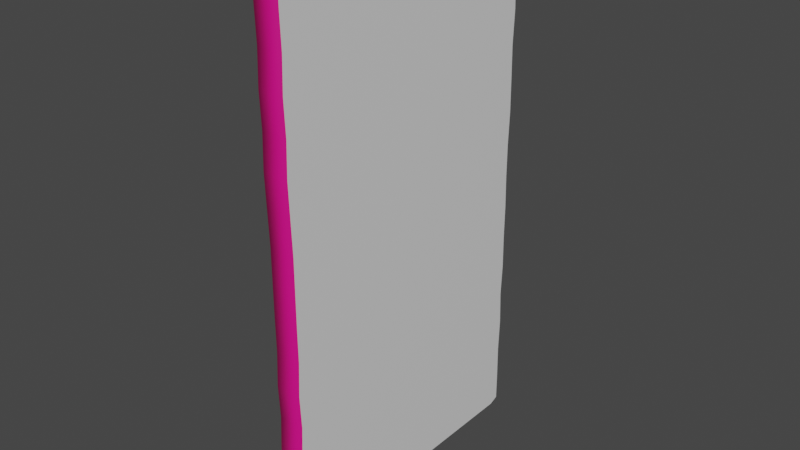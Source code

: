# Source: puerta.blend  (saved by Blender 2.82.7; exported with 4.5.12 LTS)
import bpy
from mathutils import Matrix  # noqa: F401  (used for matrix-valued properties, if any)

bpy.ops.wm.read_factory_settings(use_empty=True)
scene = bpy.context.scene
scene.name = 'Scene'

# ---- collections
col_collection = bpy.data.collections.new('Collection'); scene.collection.children.link(col_collection)

# ---- materials (node trees are filled in below, after node groups)
mat_material = bpy.data.materials.new('Material')
mat_material.alpha_threshold = 0.0
mat_material.use_transparent_shadow = False
mat_material.line_color = (0.0, 0.0, 0.0, 1.0)
mat_material_001 = bpy.data.materials.new('Material.001')
mat_material_001.use_transparent_shadow = False

# ---- material node trees
mat_material.use_nodes = True; mat_material.node_tree.nodes.clear()
_N = mat_material.node_tree.nodes; _L = mat_material.node_tree.links
n0 = _N.new('ShaderNodeOutputMaterial'); n0.name = 'Material Output'; n0.location = (300, 300)
n1 = _N.new('ShaderNodeBsdfPrincipled'); n1.name = 'Principled BSDF'; n1.location = (10, 300)
n1.distribution = 'GGX'
n1.subsurface_method = 'BURLEY'
n1.inputs[2].default_value = 0.4
n1.inputs[3].default_value = 1.45
n1.inputs[27].default_value = (0.0, 0.0, 0.0, 1.0)
n1.inputs[28].default_value = 1.0
_L.new(n1.outputs[0], n0.inputs[0])
n0.is_active_output = True
mat_material_001.use_nodes = True; mat_material_001.node_tree.nodes.clear()
_N = mat_material_001.node_tree.nodes; _L = mat_material_001.node_tree.links
n0 = _N.new('ShaderNodeOutputMaterial'); n0.name = 'Material Output'; n0.location = (300, 300)
n1 = _N.new('ShaderNodeBsdfPrincipled'); n1.name = 'Principled BSDF'; n1.location = (10, 300)
n1.distribution = 'GGX'
n1.subsurface_method = 'BURLEY'
n1.inputs[0].default_value = (0.8, 0.001922, 0.2266, 1.0)
n1.inputs[3].default_value = 1.45
n1.inputs[27].default_value = (0.0, 0.0, 0.0, 1.0)
n1.inputs[28].default_value = 1.0
_L.new(n1.outputs[0], n0.inputs[0])
n0.is_active_output = True

# ---- world
world_world = bpy.data.worlds.new('World'); scene.world = world_world
world_world.use_nodes = True; world_world.node_tree.nodes.clear()
_N = world_world.node_tree.nodes; _L = world_world.node_tree.links
n0 = _N.new('ShaderNodeOutputWorld'); n0.name = 'World Output'; n0.location = (300, 300)
n1 = _N.new('ShaderNodeBackground'); n1.name = 'Background'; n1.location = (10, 300)
n1.inputs[0].default_value = (0.05088, 0.05088, 0.05088, 1.0)
_L.new(n1.outputs[0], n0.inputs[0])
n0.is_active_output = True
world_world.color = (0.05088, 0.05088, 0.05088)
world_world.use_sun_shadow = False
world_world.sun_shadow_jitter_overblur = 0.0

# ---- meshes
me_cube = bpy.data.meshes.new('Cube')
me_cube.from_pydata([(1.0, 4.942, 10.14), (1.0, 5.143, -0.9191), (1.0, -0.9605, 10.14), (1.0, -1.0, -1.0), (0.4637, 4.942, 10.14), (0.4637, 5.143, -0.9191), (0.4637, -0.9605, 10.14), (0.4637, -1.0, -1.0), (1.0, 5.13, 4.571), (0.4637, -0.9743, 4.571), (1.0, -0.9743, 4.571), (0.4637, 5.13, 4.571), (1.0, 5.124, 1.785), (1.0, -0.965, 1.785), (0.4637, 5.124, 1.785), (0.4637, -0.965, 1.785), (0.4637, -1.0, 7.356), (1.0, 5.13, 7.356), (1.0, -1.0, 7.356), (0.4637, 5.13, 7.356), (0.4637, 2.116, -1.0), (1.0, 2.116, 10.14), (0.4637, 2.116, 10.14), (1.0, 2.116, -1.0), (1.0, 2.116, 4.571), (0.4637, 2.116, 4.571), (0.4637, 2.116, 1.785), (1.0, 2.116, 1.785), (1.0, 2.116, 7.356), (0.4637, 2.116, 7.356), (0.4637, 0.5579, -1.0), (1.0, 0.5579, 10.14), (1.0, 0.5579, 4.571), (1.0, 0.5579, 1.785), (1.0, 0.5579, 7.356), (0.4637, 0.5579, 10.14), (1.0, 0.5579, -1.0), (0.4637, 0.5579, 4.571), (0.4637, 0.5579, 1.785), (0.4637, 0.5579, 7.356), (0.4637, 3.623, 10.14), (1.0, 3.623, -1.0), (0.4637, 3.623, 4.571), (0.4637, 3.623, 1.785), (0.4637, 3.623, 7.356), (0.4637, 3.623, -1.0), (1.0, 3.623, 10.14), (1.0, 3.623, 4.571), (1.0, 3.623, 1.785), (1.0, 3.623, 7.356), (0.4637, -0.967, 3.178), (1.0, 5.144, 3.178), (1.0, -0.967, 3.178), (0.4637, 5.144, 3.178), (0.4637, 2.116, 3.178), (1.0, 2.116, 3.178), (0.4637, 0.5579, 3.178), (1.0, 0.5579, 3.178), (1.0, 3.623, 3.178), (0.4637, 3.623, 3.178), (1.0, 5.13, 0.3927), (1.0, -0.9737, 0.3927), (0.4637, 5.13, 0.3927), (0.4637, -0.9737, 0.3927), (1.0, 2.116, 0.3927), (0.4637, 2.116, 0.3927), (0.4637, 0.5579, 0.3927), (1.0, 0.5579, 0.3927), (1.0, 3.623, 0.3927), (0.4637, 3.623, 0.3927), (1.0, 5.158, 5.963), (1.0, -1.0, 5.963), (0.4637, 5.158, 5.963), (0.4637, -1.0, 5.963), (0.4637, 2.116, 5.963), (1.0, 2.116, 5.963), (0.4637, 0.5579, 5.963), (1.0, 0.5579, 5.963), (1.0, 3.623, 5.963), (0.4637, 3.623, 5.963), (0.4637, -1.0, 8.749), (1.0, 5.13, 8.749), (1.0, -1.0, 8.749), (0.4637, 5.13, 8.749), (1.0, 2.116, 8.749), (0.4637, 2.116, 8.749), (0.4637, 0.5579, 8.749), (1.0, 0.5579, 8.749), (1.0, 3.623, 8.749), (0.4637, 3.623, 8.749), (0.4637, -0.2211, -1.0), (1.0, -0.2211, 10.14), (1.0, -0.2211, 4.571), (1.0, -0.2211, 1.785), (1.0, -0.2211, 7.356), (0.4637, -0.2211, 10.14), (1.0, -0.2211, -1.0), (0.4637, -0.2211, 4.571), (0.4637, -0.2211, 1.785), (0.4637, -0.2211, 7.356), (0.4637, -0.2211, 3.178), (1.0, -0.2211, 3.178), (0.4637, -0.2211, 0.3927), (1.0, -0.2211, 0.3927), (0.4637, -0.2211, 5.963), (1.0, -0.2211, 5.963), (0.4637, -0.2211, 8.749), (1.0, -0.2211, 8.749), (0.4637, 1.337, 10.14), (1.0, 1.337, -1.0), (0.4637, 1.337, 4.571), (0.4637, 1.337, 1.785), (0.4637, 1.337, 7.356), (0.4637, 1.337, -1.0), (1.0, 1.337, 10.14), (1.0, 1.337, 4.571), (1.0, 1.337, 1.785), (1.0, 1.337, 7.356), (1.0, 1.337, 3.178), (0.4637, 1.337, 3.178), (1.0, 1.337, 0.3927), (0.4637, 1.337, 0.3927), (1.0, 1.337, 5.963), (0.4637, 1.337, 5.963), (1.0, 1.337, 8.749), (0.4637, 1.337, 8.749), (0.4637, 2.869, -1.0), (1.0, 2.869, 10.14), (1.0, 2.869, 4.571), (1.0, 2.869, 1.785), (1.0, 2.869, 7.356), (0.4637, 2.869, 10.14), (1.0, 2.869, -1.0), (0.4637, 2.869, 4.571), (0.4637, 2.869, 1.785), (0.4637, 2.869, 7.356), (0.4637, 2.869, 3.178), (1.0, 2.869, 3.178), (0.4637, 2.869, 0.3927), (1.0, 2.869, 0.3927), (0.4637, 2.869, 5.963), (1.0, 2.869, 5.963), (0.4637, 2.869, 8.749), (1.0, 2.869, 8.749), (0.4637, 4.376, 10.14), (1.0, 4.376, -1.0), (0.4637, 4.376, 4.571), (0.4637, 4.376, 1.785), (0.4637, 4.376, 7.356), (0.4637, 4.376, -1.0), (1.0, 4.376, 10.14), (1.0, 4.376, 4.571), (1.0, 4.376, 1.785), (1.0, 4.376, 7.356), (1.0, 4.376, 3.178), (0.4637, 4.376, 3.178), (1.0, 4.376, 0.3927), (0.4637, 4.376, 0.3927), (1.0, 4.376, 5.963), (0.4637, 4.376, 5.963), (1.0, 4.376, 8.749), (0.4637, 4.376, 8.749), (0.4637, -1.021, 9.445), (1.0, 5.13, 9.445), (1.0, -1.021, 9.445), (0.4637, 5.13, 9.445), (1.0, 2.116, 9.445), (0.4637, 2.116, 9.445), (0.4637, 0.5579, 9.445), (1.0, 0.5579, 9.445), (1.0, 3.623, 9.445), (0.4637, 3.623, 9.445), (0.4637, -0.2211, 9.445), (1.0, -0.2211, 9.445), (1.0, 1.337, 9.445), (0.4637, 1.337, 9.445), (0.4637, 2.869, 9.445), (1.0, 2.869, 9.445), (1.0, 4.376, 9.445), (0.4637, 4.376, 9.445), (1.0, 5.163, 8.052), (1.0, -1.027, 8.052), (0.4637, 5.163, 8.052), (1.0, 2.116, 8.052), (0.4637, 2.116, 8.052), (0.4637, 0.5579, 8.052), (1.0, 0.5579, 8.052), (1.0, 3.623, 8.052), (0.4637, 3.623, 8.052), (0.4637, -1.027, 8.052), (1.0, -0.2211, 8.052), (0.4637, -0.2211, 8.052), (0.4637, 1.337, 8.052), (1.0, 1.337, 8.052), (1.0, 2.869, 8.052), (0.4637, 2.869, 8.052), (0.4637, 4.376, 8.052), (1.0, 4.376, 8.052), (0.4637, -1.024, 6.66), (1.0, 5.147, 6.66), (1.0, -1.024, 6.66), (0.4637, 5.147, 6.66), (0.4637, 2.116, 6.66), (1.0, 2.116, 6.66), (0.4637, 0.5579, 6.66), (1.0, 0.5579, 6.66), (1.0, 3.623, 6.66), (0.4637, 3.623, 6.66), (0.4637, -0.2211, 6.66), (1.0, -0.2211, 6.66), (1.0, 1.337, 6.66), (0.4637, 1.337, 6.66), (0.4637, 2.869, 6.66), (1.0, 2.869, 6.66), (1.0, 4.376, 6.66), (0.4637, 4.376, 6.66), (1.0, 5.13, 5.267), (1.0, -0.9743, 5.267), (0.4637, 5.13, 5.267), (0.4637, 2.116, 5.267), (1.0, 2.116, 5.267), (0.4637, 0.5579, 5.267), (1.0, 0.5579, 5.267), (1.0, 3.623, 5.267), (0.4637, 3.623, 5.267), (0.4637, -0.9743, 5.267), (1.0, -0.2211, 5.267), (0.4637, -0.2211, 5.267), (0.4637, 1.337, 5.267), (1.0, 1.337, 5.267), (1.0, 2.869, 5.267), (0.4637, 2.869, 5.267), (0.4637, 4.376, 5.267), (1.0, 4.376, 5.267), (0.4637, -0.9743, 3.874), (1.0, 5.15, 3.874), (1.0, -0.9743, 3.874), (0.4637, 5.15, 3.874), (0.4637, 2.116, 3.874), (1.0, 2.116, 3.874), (0.4637, 0.5579, 3.874), (1.0, 0.5579, 3.874), (1.0, 3.623, 3.874), (0.4637, 3.623, 3.874), (0.4637, -0.2211, 3.874), (1.0, -0.2211, 3.874), (1.0, 1.337, 3.874), (0.4637, 1.337, 3.874), (0.4637, 2.869, 3.874), (1.0, 2.869, 3.874), (1.0, 4.376, 3.874), (0.4637, 4.376, 3.874), (1.0, 5.157, 2.481), (1.0, -1.0, 2.481), (0.4637, 5.157, 2.481), (0.4637, 2.116, 2.481), (1.0, 2.116, 2.481), (0.4637, 0.5579, 2.481), (1.0, 0.5579, 2.481), (1.0, 3.623, 2.481), (0.4637, 3.623, 2.481), (0.4637, -1.0, 2.481), (1.0, -0.2211, 2.481), (0.4637, -0.2211, 2.481), (0.4637, 1.337, 2.481), (1.0, 1.337, 2.481), (1.0, 2.869, 2.481), (0.4637, 2.869, 2.481), (0.4637, 4.376, 2.481), (1.0, 4.376, 2.481), (0.4637, -1.0, 1.089), (1.0, 5.157, 1.089), (1.0, -1.0, 1.089), (0.4637, 5.157, 1.089), (1.0, 2.116, 1.089), (0.4637, 2.116, 1.089), (0.4637, 0.5579, 1.089), (1.0, 0.5579, 1.089), (1.0, 3.623, 1.089), (0.4637, 3.623, 1.089), (0.4637, -0.2211, 1.089), (1.0, -0.2211, 1.089), (1.0, 1.337, 1.089), (0.4637, 1.337, 1.089), (0.4637, 2.869, 1.089), (1.0, 2.869, 1.089), (1.0, 4.376, 1.089), (0.4637, 4.376, 1.089), (1.0, 5.143, -0.3501), (1.0, -1.0, -0.3501), (0.4637, 5.143, -0.3501), (1.0, 2.116, -0.3501), (0.4637, 2.116, -0.3501), (0.4637, 0.5579, -0.3501), (1.0, 0.5579, -0.3501), (1.0, 3.623, -0.3501), (0.4637, 3.623, -0.3501), (0.4637, -1.0, -0.3501), (1.0, -0.2211, -0.3501), (0.4637, -0.2211, -0.3501), (0.4637, 1.337, -0.3501), (1.0, 1.337, -0.3501), (1.0, 2.869, -0.3501), (0.4637, 2.869, -0.3501), (0.4637, 4.376, -0.3501), (1.0, 4.376, -0.3501), (0.4637, 4.755, 10.14), (1.0, 4.762, -1.0), (0.4637, 4.755, 4.571), (0.4637, 4.752, 1.785), (0.4637, 4.755, 7.356), (0.4637, 4.762, 3.178), (0.4637, 4.755, 0.3927), (0.4637, 4.769, 5.963), (0.4637, 4.755, 8.749), (0.4637, 4.762, -1.0), (1.0, 4.755, 10.14), (1.0, 4.755, 4.571), (1.0, 4.752, 1.785), (1.0, 4.755, 7.356), (1.0, 4.762, 3.178), (1.0, 4.755, 0.3927), (1.0, 4.769, 5.963), (1.0, 4.755, 8.749), (1.0, 4.755, 9.445), (0.4637, 4.755, 9.445), (1.0, 4.772, 8.052), (0.4637, 4.772, 8.052), (1.0, 4.764, 6.66), (0.4637, 4.764, 6.66), (1.0, 4.755, 5.267), (0.4637, 4.755, 5.267), (1.0, 4.765, 3.874), (0.4637, 4.765, 3.874), (1.0, 4.769, 2.481), (0.4637, 4.769, 2.481), (1.0, 4.769, 1.089), (0.4637, 4.769, 1.089), (1.0, 4.762, -0.3501), (0.4637, 4.762, -0.3501), (0.4637, -1.021, 9.793), (1.0, 5.13, 9.793), (1.0, -1.021, 9.793), (0.4637, 5.13, 9.793), (1.0, 2.116, 9.793), (0.4637, 2.116, 9.793), (0.4637, 0.5579, 9.793), (1.0, 0.5579, 9.793), (1.0, 3.623, 9.793), (0.4637, 3.623, 9.793), (0.4637, -0.2211, 9.793), (1.0, -0.2211, 9.793), (1.0, 1.337, 9.793), (0.4637, 1.337, 9.793), (0.4637, 2.869, 9.793), (1.0, 2.869, 9.793), (1.0, 4.376, 9.793), (0.4637, 4.376, 9.793), (1.0, 4.755, 9.793), (0.4637, 4.755, 9.793), (0.4637, 4.942, 10.14), (1.0, 4.953, -1.0), (0.4637, 4.942, 4.571), (0.4637, 4.938, 1.785), (0.4637, 4.942, 7.356), (0.4637, 4.953, 3.178), (0.4637, 4.942, 0.3927), (0.4637, 4.964, 5.963), (0.4637, 4.942, 8.749), (0.4637, 4.942, 9.445), (0.4637, 4.967, 8.052), (0.4637, 4.955, 6.66), (0.4637, 4.942, 5.267), (0.4637, 4.957, 3.874), (0.4637, 4.963, 2.481), (0.4637, 4.963, 1.089), (0.4637, 4.953, -0.3501), (0.4637, 4.953, -1.0), (1.0, 4.942, 10.14), (1.0, 4.942, 4.571), (1.0, 4.938, 1.785), (1.0, 4.942, 7.356), (1.0, 4.953, 3.178), (1.0, 4.942, 0.3927), (1.0, 4.964, 5.963), (1.0, 4.942, 8.749), (1.0, 4.942, 9.445), (1.0, 4.967, 8.052), (1.0, 4.955, 6.66), (1.0, 4.942, 5.267), (1.0, 4.957, 3.874), (1.0, 4.963, 2.481), (1.0, 4.963, 1.089), (1.0, 4.953, -0.3501), (1.0, 4.942, 9.793), (0.4637, 4.942, 9.793), (0.4637, -1.021, 9.967), (1.0, 5.13, 9.967), (1.0, -1.021, 9.967), (0.4637, 5.13, 9.967), (1.0, 2.116, 9.967), (0.4637, 2.116, 9.967), (0.4637, 0.5579, 9.967), (1.0, 0.5579, 9.967), (1.0, 3.623, 9.967), (0.4637, 3.623, 9.967), (0.4637, -0.2211, 9.967), (1.0, -0.2211, 9.967), (1.0, 1.337, 9.967), (0.4637, 1.337, 9.967), (0.4637, 2.869, 9.967), (1.0, 2.869, 9.967), (1.0, 4.376, 9.967), (0.4637, 4.376, 9.967), (1.0, 4.755, 9.967), (0.4637, 4.755, 9.967), (1.0, 4.942, 9.967), (0.4637, 4.942, 9.967)], [], [(91, 95, 6, 2), (398, 2, 6, 396), (417, 360, 4, 399), (90, 96, 3, 7), (407, 91, 2, 398), (399, 4, 0, 397), (237, 11, 8, 235), (245, 92, 10, 236), (373, 362, 11, 237), (236, 10, 9, 234), (272, 13, 15, 270), (375, 363, 14, 273), (281, 93, 13, 272), (273, 14, 12, 271), (201, 19, 17, 199), (209, 94, 18, 200), (371, 364, 19, 201), (200, 18, 16, 198), (211, 112, 29, 202), (213, 130, 28, 203), (285, 129, 27, 274), (283, 111, 26, 275), (247, 110, 25, 238), (249, 128, 24, 239), (411, 127, 21, 400), (126, 132, 23, 20), (409, 108, 22, 401), (127, 131, 22, 21), (406, 95, 35, 402), (244, 97, 37, 240), (280, 98, 38, 276), (208, 99, 39, 204), (210, 117, 34, 205), (282, 116, 33, 277), (246, 115, 32, 241), (408, 114, 31, 403), (113, 109, 36, 30), (114, 108, 35, 31), (150, 144, 40, 46), (149, 145, 41, 45), (412, 150, 46, 404), (250, 151, 47, 242), (286, 152, 48, 278), (214, 153, 49, 206), (212, 135, 44, 207), (284, 134, 43, 279), (248, 133, 42, 243), (410, 131, 40, 405), (267, 136, 59, 260), (269, 154, 58, 259), (265, 118, 57, 258), (263, 100, 56, 257), (266, 137, 55, 256), (264, 119, 54, 255), (253, 52, 50, 261), (374, 365, 53, 254), (262, 101, 52, 253), (254, 53, 51, 252), (303, 138, 69, 296), (305, 156, 68, 295), (301, 120, 67, 294), (299, 102, 66, 293), (300, 121, 65, 292), (302, 139, 64, 291), (290, 62, 60, 288), (298, 103, 61, 289), (376, 366, 62, 290), (289, 61, 63, 297), (231, 140, 79, 224), (233, 158, 78, 223), (229, 122, 77, 222), (227, 104, 76, 221), (230, 141, 75, 220), (228, 123, 74, 219), (217, 71, 73, 225), (372, 367, 72, 218), (226, 105, 71, 217), (218, 72, 70, 216), (195, 142, 89, 188), (197, 160, 88, 187), (193, 124, 87, 186), (191, 106, 86, 185), (192, 125, 85, 184), (194, 143, 84, 183), (182, 83, 81, 180), (190, 107, 82, 181), (370, 368, 83, 182), (181, 82, 80, 189), (186, 87, 107, 190), (189, 80, 106, 191), (222, 77, 105, 226), (225, 73, 104, 227), (294, 67, 103, 298), (297, 63, 102, 299), (258, 57, 101, 262), (261, 50, 100, 263), (198, 16, 99, 208), (270, 15, 98, 280), (234, 9, 97, 244), (396, 6, 95, 406), (205, 34, 94, 209), (277, 33, 93, 281), (241, 32, 92, 245), (403, 31, 91, 407), (30, 36, 96, 90), (31, 35, 95, 91), (185, 86, 125, 192), (183, 84, 124, 193), (221, 76, 123, 228), (220, 75, 122, 229), (293, 66, 121, 300), (291, 64, 120, 301), (257, 56, 119, 264), (256, 55, 118, 265), (21, 22, 108, 114), (20, 23, 109, 113), (400, 21, 114, 408), (239, 24, 115, 246), (274, 27, 116, 282), (203, 28, 117, 210), (402, 35, 108, 409), (240, 37, 110, 247), (276, 38, 111, 283), (204, 39, 112, 211), (187, 88, 143, 194), (184, 85, 142, 195), (223, 78, 141, 230), (219, 74, 140, 231), (295, 68, 139, 302), (292, 65, 138, 303), (259, 58, 137, 266), (255, 54, 136, 267), (401, 22, 131, 410), (238, 25, 133, 248), (275, 26, 134, 284), (202, 29, 135, 212), (46, 40, 131, 127), (45, 41, 132, 126), (404, 46, 127, 411), (242, 47, 128, 249), (278, 48, 129, 285), (206, 49, 130, 213), (188, 89, 161, 196), (326, 323, 160, 197), (224, 79, 159, 232), (330, 322, 158, 233), (296, 69, 157, 304), (338, 321, 156, 305), (260, 59, 155, 268), (334, 320, 154, 269), (328, 319, 153, 214), (336, 318, 152, 286), (332, 317, 151, 250), (414, 316, 150, 412), (315, 307, 145, 149), (316, 306, 144, 150), (207, 44, 148, 215), (279, 43, 147, 287), (243, 42, 146, 251), (405, 40, 144, 413), (89, 171, 179, 161), (323, 324, 178, 160), (88, 170, 177, 143), (85, 167, 176, 142), (86, 168, 175, 125), (84, 166, 174, 124), (87, 169, 173, 107), (80, 162, 172, 106), (142, 176, 171, 89), (160, 178, 170, 88), (124, 174, 169, 87), (106, 172, 168, 86), (125, 175, 167, 85), (143, 177, 166, 84), (83, 165, 163, 81), (107, 173, 164, 82), (368, 369, 165, 83), (82, 164, 162, 80), (319, 326, 197, 153), (44, 188, 196, 148), (29, 184, 195, 135), (49, 187, 194, 130), (28, 183, 193, 117), (39, 185, 192, 112), (16, 189, 191, 99), (34, 186, 190, 94), (18, 181, 189, 16), (364, 370, 182, 19), (94, 190, 181, 18), (19, 182, 180, 17), (130, 194, 183, 28), (112, 192, 184, 29), (99, 191, 185, 39), (117, 193, 186, 34), (153, 197, 187, 49), (135, 195, 188, 44), (79, 207, 215, 159), (322, 328, 214, 158), (78, 206, 213, 141), (74, 202, 212, 140), (76, 204, 211, 123), (75, 203, 210, 122), (77, 205, 209, 105), (73, 198, 208, 104), (140, 212, 207, 79), (158, 214, 206, 78), (122, 210, 205, 77), (104, 208, 204, 76), (141, 213, 203, 75), (123, 211, 202, 74), (71, 200, 198, 73), (367, 371, 201, 72), (105, 209, 200, 71), (72, 201, 199, 70), (317, 330, 233, 151), (42, 224, 232, 146), (25, 219, 231, 133), (47, 223, 230, 128), (24, 220, 229, 115), (37, 221, 228, 110), (9, 225, 227, 97), (32, 222, 226, 92), (11, 218, 216, 8), (92, 226, 217, 10), (362, 372, 218, 11), (10, 217, 225, 9), (110, 228, 219, 25), (128, 230, 220, 24), (97, 227, 221, 37), (115, 229, 222, 32), (151, 233, 223, 47), (133, 231, 224, 42), (59, 243, 251, 155), (320, 332, 250, 154), (58, 242, 249, 137), (54, 238, 248, 136), (56, 240, 247, 119), (55, 239, 246, 118), (57, 241, 245, 101), (50, 234, 244, 100), (136, 248, 243, 59), (154, 250, 242, 58), (118, 246, 241, 57), (100, 244, 240, 56), (137, 249, 239, 55), (119, 247, 238, 54), (52, 236, 234, 50), (365, 373, 237, 53), (101, 245, 236, 52), (53, 237, 235, 51), (318, 334, 269, 152), (43, 260, 268, 147), (26, 255, 267, 134), (48, 259, 266, 129), (27, 256, 265, 116), (38, 257, 264, 111), (15, 261, 263, 98), (33, 258, 262, 93), (14, 254, 252, 12), (93, 262, 253, 13), (363, 374, 254, 14), (13, 253, 261, 15), (111, 264, 255, 26), (129, 266, 256, 27), (98, 263, 257, 38), (116, 265, 258, 33), (152, 269, 259, 48), (134, 267, 260, 43), (69, 279, 287, 157), (321, 336, 286, 156), (68, 278, 285, 139), (65, 275, 284, 138), (66, 276, 283, 121), (64, 274, 282, 120), (67, 277, 281, 103), (63, 270, 280, 102), (138, 284, 279, 69), (156, 286, 278, 68), (120, 282, 277, 67), (102, 280, 276, 66), (121, 283, 275, 65), (139, 285, 274, 64), (62, 273, 271, 60), (103, 281, 272, 61), (366, 375, 273, 62), (61, 272, 270, 63), (307, 338, 305, 145), (45, 296, 304, 149), (20, 292, 303, 126), (41, 295, 302, 132), (23, 291, 301, 109), (30, 293, 300, 113), (7, 297, 299, 90), (36, 294, 298, 96), (3, 289, 297, 7), (377, 376, 290, 5), (96, 298, 289, 3), (5, 290, 288, 1), (132, 302, 291, 23), (113, 300, 292, 20), (90, 299, 293, 30), (109, 301, 294, 36), (145, 305, 295, 41), (126, 303, 296, 45), (149, 304, 339, 315), (361, 393, 338, 307), (157, 287, 337, 312), (383, 392, 336, 321), (147, 268, 335, 309), (380, 391, 334, 318), (155, 251, 333, 311), (382, 390, 332, 320), (146, 232, 331, 308), (379, 389, 330, 317), (159, 215, 329, 313), (384, 388, 328, 322), (148, 196, 327, 310), (381, 387, 326, 319), (161, 179, 325, 314), (385, 386, 324, 323), (378, 360, 306, 316), (377, 361, 307, 315), (416, 378, 316, 414), (390, 379, 317, 332), (392, 380, 318, 336), (388, 381, 319, 328), (391, 382, 320, 334), (393, 383, 321, 338), (389, 384, 322, 330), (387, 385, 323, 326), (196, 161, 314, 327), (232, 159, 313, 331), (304, 157, 312, 339), (268, 155, 311, 335), (215, 148, 310, 329), (287, 147, 309, 337), (251, 146, 308, 333), (413, 144, 306, 415), (179, 357, 359, 325), (386, 394, 358, 324), (171, 349, 357, 179), (324, 358, 356, 178), (170, 348, 355, 177), (167, 345, 354, 176), (168, 346, 353, 175), (166, 344, 352, 174), (169, 347, 351, 173), (162, 340, 350, 172), (176, 354, 349, 171), (178, 356, 348, 170), (174, 352, 347, 169), (172, 350, 346, 168), (175, 353, 345, 167), (177, 355, 344, 166), (165, 343, 341, 163), (173, 351, 342, 164), (369, 395, 343, 165), (164, 342, 340, 162), (325, 359, 395, 369), (163, 341, 394, 386), (180, 81, 385, 387), (216, 70, 384, 389), (288, 60, 383, 393), (252, 51, 382, 391), (199, 17, 381, 388), (271, 12, 380, 392), (235, 8, 379, 390), (397, 0, 378, 416), (5, 1, 361, 377), (0, 4, 360, 378), (81, 163, 386, 385), (17, 180, 387, 381), (70, 199, 388, 384), (8, 216, 389, 379), (51, 235, 390, 382), (12, 252, 391, 380), (60, 271, 392, 383), (1, 288, 393, 361), (315, 339, 376, 377), (312, 337, 375, 366), (309, 335, 374, 363), (311, 333, 373, 365), (308, 331, 372, 362), (313, 329, 371, 367), (310, 327, 370, 364), (314, 325, 369, 368), (327, 314, 368, 370), (331, 313, 367, 372), (339, 312, 366, 376), (335, 311, 365, 374), (329, 310, 364, 371), (337, 309, 363, 375), (333, 308, 362, 373), (415, 306, 360, 417), (359, 415, 417, 395), (341, 397, 416, 394), (357, 413, 415, 359), (394, 416, 414, 358), (349, 405, 413, 357), (358, 414, 412, 356), (348, 404, 411, 355), (345, 401, 410, 354), (346, 402, 409, 353), (344, 400, 408, 352), (347, 403, 407, 351), (340, 396, 406, 350), (354, 410, 405, 349), (356, 412, 404, 348), (352, 408, 403, 347), (350, 406, 402, 346), (353, 409, 401, 345), (355, 411, 400, 344), (343, 399, 397, 341), (351, 407, 398, 342), (395, 417, 399, 343), (342, 398, 396, 340)])
me_cube.polygons.foreach_set('use_smooth', [1, 1, 0, 1, 0, 1, 1, 0, 0, 1, 1, 0, 0, 1, 1, 0, 0, 1, 0, 0, 0, 0, 0, 0, 0, 1, 0, 1, 0, 0, 0, 0, 0, 0, 0, 0, 1, 1, 1, 1, 0, 0, 0, 0, 0, 0, 0, 0, 0, 0, 0, 0, 0, 0, 1, 0, 0, 1, 0, 0, 0, 0, 0, 0, 1, 0, 0, 1, 0, 0, 0, 0, 0, 0, 1, 0, 0, 1, 0, 0, 0, 0, 0, 0, 1, 0, 0, 1, 0, 0, 0, 0, 0, 0, 0, 0, 0, 0, 0, 0, 0, 0, 0, 0, 1, 1, 0, 0, 0, 0, 0, 0, 0, 0, 1, 1, 0, 0, 0, 0, 0, 0, 0, 0, 0, 0, 0, 0, 0, 0, 0, 0, 0, 0, 0, 0, 1, 1, 0, 0, 0, 0, 0, 0, 0, 0, 0, 0, 0, 0, 0, 0, 0, 0, 1, 1, 0, 0, 0, 0, 0, 0, 0, 0, 0, 0, 0, 0, 0, 0, 0, 0, 0, 0, 1, 0, 0, 1, 0, 0, 0, 0, 0, 0, 0, 0, 1, 0, 0, 1, 0, 0, 0, 0, 0, 0, 0, 0, 0, 0, 0, 0, 0, 0, 0, 0, 0, 0, 0, 0, 1, 0, 0, 1, 0, 0, 0, 0, 0, 0, 0, 0, 1, 0, 0, 1, 0, 0, 0, 0, 0, 0, 0, 0, 0, 0, 0, 0, 0, 0, 0, 0, 0, 0, 0, 0, 1, 0, 0, 1, 0, 0, 0, 0, 0, 0, 0, 0, 1, 0, 0, 1, 0, 0, 0, 0, 0, 0, 0, 0, 0, 0, 0, 0, 0, 0, 0, 0, 0, 0, 0, 0, 1, 0, 0, 1, 0, 0, 0, 0, 0, 0, 0, 0, 1, 0, 0, 1, 0, 0, 0, 0, 0, 0, 0, 0, 0, 0, 0, 0, 0, 0, 0, 0, 0, 0, 0, 0, 0, 0, 1, 1, 0, 0, 0, 0, 0, 0, 0, 0, 0, 0, 0, 0, 0, 0, 0, 0, 0, 0, 0, 0, 0, 0, 0, 0, 0, 0, 0, 0, 0, 0, 0, 0, 1, 0, 0, 1, 0, 0, 0, 0, 0, 0, 0, 0, 0, 0, 1, 1, 0, 0, 0, 0, 0, 0, 0, 0, 0, 0, 0, 0, 0, 0, 0, 0, 0, 0, 0, 0, 0, 0, 0, 0, 0, 0, 0, 0, 0, 0, 0, 0, 0, 0, 0, 0, 0, 0, 0, 0, 0, 0, 1, 0, 0, 1])
me_cube.polygons.foreach_set('material_index', [1, 1, 0, 1, 0, 1, 1, 0, 0, 1, 1, 0, 0, 1, 1, 0, 0, 1, 0, 0, 0, 0, 0, 0, 0, 1, 0, 1, 0, 0, 0, 0, 0, 0, 0, 0, 1, 1, 1, 1, 0, 0, 0, 0, 0, 0, 0, 0, 0, 0, 0, 0, 0, 0, 1, 0, 0, 1, 0, 0, 0, 0, 0, 0, 1, 0, 0, 1, 0, 0, 0, 0, 0, 0, 1, 0, 0, 1, 0, 0, 0, 0, 0, 0, 1, 0, 0, 1, 0, 0, 0, 0, 0, 0, 0, 0, 0, 0, 0, 0, 0, 0, 0, 0, 1, 1, 0, 0, 0, 0, 0, 0, 0, 0, 1, 1, 0, 0, 0, 0, 0, 0, 0, 0, 0, 0, 0, 0, 0, 0, 0, 0, 0, 0, 0, 0, 1, 1, 0, 0, 0, 0, 0, 0, 0, 0, 0, 0, 0, 0, 0, 0, 0, 0, 1, 1, 0, 0, 0, 0, 0, 0, 0, 0, 0, 0, 0, 0, 0, 0, 0, 0, 0, 0, 1, 0, 0, 1, 0, 0, 0, 0, 0, 0, 0, 0, 1, 0, 0, 1, 0, 0, 0, 0, 0, 0, 0, 0, 0, 0, 0, 0, 0, 0, 0, 0, 0, 0, 0, 0, 1, 0, 0, 1, 0, 0, 0, 0, 0, 0, 0, 0, 1, 0, 0, 1, 0, 0, 0, 0, 0, 0, 0, 0, 0, 0, 0, 0, 0, 0, 0, 0, 0, 0, 0, 0, 1, 0, 0, 1, 0, 0, 0, 0, 0, 0, 0, 0, 1, 0, 0, 1, 0, 0, 0, 0, 0, 0, 0, 0, 0, 0, 0, 0, 0, 0, 0, 0, 0, 0, 0, 0, 1, 0, 0, 1, 0, 0, 0, 0, 0, 0, 0, 0, 1, 0, 0, 1, 0, 0, 0, 0, 0, 0, 0, 0, 0, 0, 0, 0, 0, 0, 0, 0, 0, 0, 0, 0, 0, 0, 1, 1, 0, 0, 0, 0, 0, 0, 0, 0, 0, 0, 0, 0, 0, 0, 0, 0, 0, 0, 0, 0, 0, 0, 0, 0, 0, 0, 0, 0, 0, 0, 0, 0, 1, 0, 0, 1, 0, 0, 0, 0, 0, 0, 0, 0, 0, 0, 1, 1, 0, 0, 0, 0, 0, 0, 0, 0, 0, 0, 0, 0, 0, 0, 0, 0, 0, 0, 0, 0, 0, 0, 0, 0, 0, 0, 0, 0, 0, 0, 0, 0, 0, 0, 0, 0, 0, 0, 0, 0, 0, 0, 1, 0, 0, 1])
_uv = me_cube.uv_layers.new(name='UVMap')
_uv.uv.foreach_set('vector', [0.375, 0.2182, 0.625, 0.2182, 0.625, 0.25, 0.375, 0.25, 0.6211, 0.25, 0.625, 0.25, 0.625, 0.5, 0.6211, 0.5, 0.6211, 0.7424, 0.625, 0.7424, 0.625, 0.75, 0.6211, 0.75, 0.375, 0.9682, 0.625, 0.9682, 0.625, 1.0, 0.375, 1.0, 0.3711, 0.7182, 0.375, 0.7182, 0.375, 0.75, 0.3711, 0.75, 0.8711, 0.5, 0.875, 0.5, 0.875, 0.75, 0.8711, 0.75, 0.7344, 0.5, 0.75, 0.5, 0.75, 0.75, 0.7344, 0.75, 0.2344, 0.7182, 0.25, 0.7182, 0.25, 0.75, 0.2344, 0.75, 0.4844, 0.7424, 0.5, 0.7424, 0.5, 0.75, 0.4844, 0.75, 0.4844, 0.25, 0.5, 0.25, 0.5, 0.5, 0.4844, 0.5, 0.4219, 0.25, 0.4375, 0.25, 0.4375, 0.5, 0.4219, 0.5, 0.4219, 0.7424, 0.4375, 0.7424, 0.4375, 0.75, 0.4219, 0.75, 0.1719, 0.7182, 0.1875, 0.7182, 0.1875, 0.75, 0.1719, 0.75, 0.6719, 0.5, 0.6875, 0.5, 0.6875, 0.75, 0.6719, 0.75, 0.7969, 0.5, 0.8125, 0.5, 0.8125, 0.75, 0.7969, 0.75, 0.2969, 0.7182, 0.3125, 0.7182, 0.3125, 0.75, 0.2969, 0.75, 0.5469, 0.7424, 0.5625, 0.7424, 0.5625, 0.75, 0.5469, 0.75, 0.5469, 0.25, 0.5625, 0.25, 0.5625, 0.5, 0.5469, 0.5, 0.5469, 0.5953, 0.5625, 0.5953, 0.5625, 0.6271, 0.5469, 0.6271, 0.2969, 0.5922, 0.3125, 0.5922, 0.3125, 0.6229, 0.2969, 0.6229, 0.1719, 0.5922, 0.1875, 0.5922, 0.1875, 0.6229, 0.1719, 0.6229, 0.4219, 0.5953, 0.4375, 0.5953, 0.4375, 0.6271, 0.4219, 0.6271, 0.4844, 0.5953, 0.5, 0.5953, 0.5, 0.6271, 0.4844, 0.6271, 0.2344, 0.5922, 0.25, 0.5922, 0.25, 0.6229, 0.2344, 0.6229, 0.3711, 0.5922, 0.375, 0.5922, 0.375, 0.6229, 0.3711, 0.6229, 0.375, 0.8422, 0.625, 0.8422, 0.625, 0.8729, 0.375, 0.8729, 0.6211, 0.5953, 0.625, 0.5953, 0.625, 0.6271, 0.6211, 0.6271, 0.375, 0.09219, 0.625, 0.09219, 0.625, 0.1229, 0.375, 0.1229, 0.6211, 0.5318, 0.625, 0.5318, 0.625, 0.5635, 0.6211, 0.5635, 0.4844, 0.5318, 0.5, 0.5318, 0.5, 0.5635, 0.4844, 0.5635, 0.4219, 0.5318, 0.4375, 0.5318, 0.4375, 0.5635, 0.4219, 0.5635, 0.5469, 0.5318, 0.5625, 0.5318, 0.5625, 0.5635, 0.5469, 0.5635, 0.2969, 0.6547, 0.3125, 0.6547, 0.3125, 0.6865, 0.2969, 0.6865, 0.1719, 0.6547, 0.1875, 0.6547, 0.1875, 0.6865, 0.1719, 0.6865, 0.2344, 0.6547, 0.25, 0.6547, 0.25, 0.6865, 0.2344, 0.6865, 0.3711, 0.6547, 0.375, 0.6547, 0.375, 0.6865, 0.3711, 0.6865, 0.375, 0.9047, 0.625, 0.9047, 0.625, 0.9365, 0.375, 0.9365, 0.375, 0.1547, 0.625, 0.1547, 0.625, 0.1865, 0.375, 0.1865, 0.375, 0.03073, 0.625, 0.03073, 0.625, 0.06146, 0.375, 0.06146, 0.375, 0.7807, 0.625, 0.7807, 0.625, 0.8115, 0.375, 0.8115, 0.3711, 0.5307, 0.375, 0.5307, 0.375, 0.5615, 0.3711, 0.5615, 0.2344, 0.5307, 0.25, 0.5307, 0.25, 0.5615, 0.2344, 0.5615, 0.1719, 0.5307, 0.1875, 0.5307, 0.1875, 0.5615, 0.1719, 0.5615, 0.2969, 0.5307, 0.3125, 0.5307, 0.3125, 0.5615, 0.2969, 0.5615, 0.5469, 0.6578, 0.5625, 0.6578, 0.5625, 0.6885, 0.5469, 0.6885, 0.4219, 0.6578, 0.4375, 0.6578, 0.4375, 0.6885, 0.4219, 0.6885, 0.4844, 0.6578, 0.5, 0.6578, 0.5, 0.6885, 0.4844, 0.6885, 0.6211, 0.6578, 0.625, 0.6578, 0.625, 0.6885, 0.6211, 0.6885, 0.4531, 0.6578, 0.4687, 0.6578, 0.4687, 0.6885, 0.4531, 0.6885, 0.2031, 0.5307, 0.2187, 0.5307, 0.2187, 0.5615, 0.2031, 0.5615, 0.2031, 0.6547, 0.2187, 0.6547, 0.2187, 0.6865, 0.2031, 0.6865, 0.4531, 0.5318, 0.4687, 0.5318, 0.4687, 0.5635, 0.4531, 0.5635, 0.2031, 0.5922, 0.2187, 0.5922, 0.2187, 0.6229, 0.2031, 0.6229, 0.4531, 0.5953, 0.4687, 0.5953, 0.4687, 0.6271, 0.4531, 0.6271, 0.4531, 0.25, 0.4687, 0.25, 0.4687, 0.5, 0.4531, 0.5, 0.4531, 0.7424, 0.4687, 0.7424, 0.4687, 0.75, 0.4531, 0.75, 0.2031, 0.7182, 0.2187, 0.7182, 0.2187, 0.75, 0.2031, 0.75, 0.7031, 0.5, 0.7187, 0.5, 0.7187, 0.75, 0.7031, 0.75, 0.3896, 0.6578, 0.4062, 0.6578, 0.4062, 0.6885, 0.3896, 0.6885, 0.1396, 0.5307, 0.1562, 0.5307, 0.1562, 0.5615, 0.1396, 0.5615, 0.1396, 0.6547, 0.1562, 0.6547, 0.1562, 0.6865, 0.1396, 0.6865, 0.3896, 0.5318, 0.4062, 0.5318, 0.4062, 0.5635, 0.3896, 0.5635, 0.3896, 0.5953, 0.4062, 0.5953, 0.4062, 0.6271, 0.3896, 0.6271, 0.1396, 0.5922, 0.1562, 0.5922, 0.1562, 0.6229, 0.1396, 0.6229, 0.6396, 0.5, 0.6562, 0.5, 0.6562, 0.75, 0.6396, 0.75, 0.1396, 0.7182, 0.1562, 0.7182, 0.1562, 0.75, 0.1396, 0.75, 0.3896, 0.7424, 0.4062, 0.7424, 0.4062, 0.75, 0.3896, 0.75, 0.3896, 0.25, 0.4062, 0.25, 0.4062, 0.5, 0.3896, 0.5, 0.5156, 0.6578, 0.5312, 0.6578, 0.5312, 0.6885, 0.5156, 0.6885, 0.2656, 0.5307, 0.2812, 0.5307, 0.2812, 0.5615, 0.2656, 0.5615, 0.2656, 0.6547, 0.2812, 0.6547, 0.2812, 0.6865, 0.2656, 0.6865, 0.5156, 0.5318, 0.5312, 0.5318, 0.5312, 0.5635, 0.5156, 0.5635, 0.2656, 0.5922, 0.2812, 0.5922, 0.2812, 0.6229, 0.2656, 0.6229, 0.5156, 0.5953, 0.5312, 0.5953, 0.5312, 0.6271, 0.5156, 0.6271, 0.5156, 0.25, 0.5312, 0.25, 0.5312, 0.5, 0.5156, 0.5, 0.5156, 0.7424, 0.5312, 0.7424, 0.5312, 0.75, 0.5156, 0.75, 0.2656, 0.7182, 0.2812, 0.7182, 0.2812, 0.75, 0.2656, 0.75, 0.7656, 0.5, 0.7812, 0.5, 0.7812, 0.75, 0.7656, 0.75, 0.5781, 0.6578, 0.5938, 0.6578, 0.5938, 0.6885, 0.5781, 0.6885, 0.3281, 0.5307, 0.3438, 0.5307, 0.3438, 0.5615, 0.3281, 0.5615, 0.3281, 0.6547, 0.3438, 0.6547, 0.3438, 0.6865, 0.3281, 0.6865, 0.5781, 0.5318, 0.5938, 0.5318, 0.5938, 0.5635, 0.5781, 0.5635, 0.5781, 0.5953, 0.5938, 0.5953, 0.5938, 0.6271, 0.5781, 0.6271, 0.3281, 0.5922, 0.3438, 0.5922, 0.3438, 0.6229, 0.3281, 0.6229, 0.8281, 0.5, 0.8438, 0.5, 0.8438, 0.75, 0.8281, 0.75, 0.3281, 0.7182, 0.3438, 0.7182, 0.3438, 0.75, 0.3281, 0.75, 0.5781, 0.7424, 0.5938, 0.7424, 0.5938, 0.75, 0.5781, 0.75, 0.5781, 0.25, 0.5938, 0.25, 0.5938, 0.5, 0.5781, 0.5, 0.3281, 0.6865, 0.3438, 0.6865, 0.3438, 0.7182, 0.3281, 0.7182, 0.5781, 0.5, 0.5938, 0.5, 0.5938, 0.5318, 0.5781, 0.5318, 0.2656, 0.6865, 0.2812, 0.6865, 0.2812, 0.7182, 0.2656, 0.7182, 0.5156, 0.5, 0.5312, 0.5, 0.5312, 0.5318, 0.5156, 0.5318, 0.1396, 0.6865, 0.1562, 0.6865, 0.1562, 0.7182, 0.1396, 0.7182, 0.3896, 0.5, 0.4062, 0.5, 0.4062, 0.5318, 0.3896, 0.5318, 0.2031, 0.6865, 0.2187, 0.6865, 0.2187, 0.7182, 0.2031, 0.7182, 0.4531, 0.5, 0.4687, 0.5, 0.4687, 0.5318, 0.4531, 0.5318, 0.5469, 0.5, 0.5625, 0.5, 0.5625, 0.5318, 0.5469, 0.5318, 0.4219, 0.5, 0.4375, 0.5, 0.4375, 0.5318, 0.4219, 0.5318, 0.4844, 0.5, 0.5, 0.5, 0.5, 0.5318, 0.4844, 0.5318, 0.6211, 0.5, 0.625, 0.5, 0.625, 0.5318, 0.6211, 0.5318, 0.2969, 0.6865, 0.3125, 0.6865, 0.3125, 0.7182, 0.2969, 0.7182, 0.1719, 0.6865, 0.1875, 0.6865, 0.1875, 0.7182, 0.1719, 0.7182, 0.2344, 0.6865, 0.25, 0.6865, 0.25, 0.7182, 0.2344, 0.7182, 0.3711, 0.6865, 0.375, 0.6865, 0.375, 0.7182, 0.3711, 0.7182, 0.375, 0.9365, 0.625, 0.9365, 0.625, 0.9682, 0.375, 0.9682, 0.375, 0.1865, 0.625, 0.1865, 0.625, 0.2182, 0.375, 0.2182, 0.5781, 0.5635, 0.5938, 0.5635, 0.5938, 0.5953, 0.5781, 0.5953, 0.3281, 0.6229, 0.3438, 0.6229, 0.3438, 0.6547, 0.3281, 0.6547, 0.5156, 0.5635, 0.5312, 0.5635, 0.5312, 0.5953, 0.5156, 0.5953, 0.2656, 0.6229, 0.2812, 0.6229, 0.2812, 0.6547, 0.2656, 0.6547, 0.3896, 0.5635, 0.4062, 0.5635, 0.4062, 0.5953, 0.3896, 0.5953, 0.1396, 0.6229, 0.1562, 0.6229, 0.1562, 0.6547, 0.1396, 0.6547, 0.4531, 0.5635, 0.4687, 0.5635, 0.4687, 0.5953, 0.4531, 0.5953, 0.2031, 0.6229, 0.2187, 0.6229, 0.2187, 0.6547, 0.2031, 0.6547, 0.375, 0.1229, 0.625, 0.1229, 0.625, 0.1547, 0.375, 0.1547, 0.375, 0.8729, 0.625, 0.8729, 0.625, 0.9047, 0.375, 0.9047, 0.3711, 0.6229, 0.375, 0.6229, 0.375, 0.6547, 0.3711, 0.6547, 0.2344, 0.6229, 0.25, 0.6229, 0.25, 0.6547, 0.2344, 0.6547, 0.1719, 0.6229, 0.1875, 0.6229, 0.1875, 0.6547, 0.1719, 0.6547, 0.2969, 0.6229, 0.3125, 0.6229, 0.3125, 0.6547, 0.2969, 0.6547, 0.6211, 0.5635, 0.625, 0.5635, 0.625, 0.5953, 0.6211, 0.5953, 0.4844, 0.5635, 0.5, 0.5635, 0.5, 0.5953, 0.4844, 0.5953, 0.4219, 0.5635, 0.4375, 0.5635, 0.4375, 0.5953, 0.4219, 0.5953, 0.5469, 0.5635, 0.5625, 0.5635, 0.5625, 0.5953, 0.5469, 0.5953, 0.3281, 0.5615, 0.3438, 0.5615, 0.3438, 0.5922, 0.3281, 0.5922, 0.5781, 0.6271, 0.5938, 0.6271, 0.5938, 0.6578, 0.5781, 0.6578, 0.2656, 0.5615, 0.2812, 0.5615, 0.2812, 0.5922, 0.2656, 0.5922, 0.5156, 0.6271, 0.5312, 0.6271, 0.5312, 0.6578, 0.5156, 0.6578, 0.1396, 0.5615, 0.1562, 0.5615, 0.1562, 0.5922, 0.1396, 0.5922, 0.3896, 0.6271, 0.4062, 0.6271, 0.4062, 0.6578, 0.3896, 0.6578, 0.2031, 0.5615, 0.2187, 0.5615, 0.2187, 0.5922, 0.2031, 0.5922, 0.4531, 0.6271, 0.4687, 0.6271, 0.4687, 0.6578, 0.4531, 0.6578, 0.6211, 0.6271, 0.625, 0.6271, 0.625, 0.6578, 0.6211, 0.6578, 0.4844, 0.6271, 0.5, 0.6271, 0.5, 0.6578, 0.4844, 0.6578, 0.4219, 0.6271, 0.4375, 0.6271, 0.4375, 0.6578, 0.4219, 0.6578, 0.5469, 0.6271, 0.5625, 0.6271, 0.5625, 0.6578, 0.5469, 0.6578, 0.375, 0.06146, 0.625, 0.06146, 0.625, 0.09219, 0.375, 0.09219, 0.375, 0.8115, 0.625, 0.8115, 0.625, 0.8422, 0.375, 0.8422, 0.3711, 0.5615, 0.375, 0.5615, 0.375, 0.5922, 0.3711, 0.5922, 0.2344, 0.5615, 0.25, 0.5615, 0.25, 0.5922, 0.2344, 0.5922, 0.1719, 0.5615, 0.1875, 0.5615, 0.1875, 0.5922, 0.1719, 0.5922, 0.2969, 0.5615, 0.3125, 0.5615, 0.3125, 0.5922, 0.2969, 0.5922, 0.5781, 0.6885, 0.5938, 0.6885, 0.5938, 0.7193, 0.5781, 0.7193, 0.3281, 0.5153, 0.3438, 0.5153, 0.3438, 0.5307, 0.3281, 0.5307, 0.5156, 0.6885, 0.5312, 0.6885, 0.5312, 0.7193, 0.5156, 0.7193, 0.2656, 0.5153, 0.2813, 0.5153, 0.2812, 0.5307, 0.2656, 0.5307, 0.3896, 0.6885, 0.4062, 0.6885, 0.4062, 0.7193, 0.3896, 0.7193, 0.1396, 0.5153, 0.1562, 0.5153, 0.1562, 0.5307, 0.1396, 0.5307, 0.4531, 0.6885, 0.4687, 0.6885, 0.4687, 0.7193, 0.4531, 0.7193, 0.2031, 0.5153, 0.2187, 0.5153, 0.2187, 0.5307, 0.2031, 0.5307, 0.2969, 0.5153, 0.3125, 0.5153, 0.3125, 0.5307, 0.2969, 0.5307, 0.1719, 0.5153, 0.1875, 0.5153, 0.1875, 0.5307, 0.1719, 0.5307, 0.2344, 0.5153, 0.25, 0.5153, 0.25, 0.5307, 0.2344, 0.5307, 0.3711, 0.5153, 0.375, 0.5153, 0.375, 0.5307, 0.3711, 0.5307, 0.375, 0.7653, 0.625, 0.7653, 0.625, 0.7807, 0.375, 0.7807, 0.375, 0.01528, 0.625, 0.01528, 0.625, 0.03073, 0.375, 0.03073, 0.5469, 0.6885, 0.5625, 0.6885, 0.5625, 0.7193, 0.5469, 0.7193, 0.4219, 0.6885, 0.4375, 0.6885, 0.4375, 0.7193, 0.4219, 0.7193, 0.4844, 0.6885, 0.5, 0.6885, 0.5, 0.7193, 0.4844, 0.7193, 0.6211, 0.6885, 0.625, 0.6885, 0.625, 0.7193, 0.6211, 0.7193, 0.5938, 0.6885, 0.6094, 0.6885, 0.6094, 0.7193, 0.5938, 0.7193, 0.3438, 0.5153, 0.3594, 0.5153, 0.3594, 0.5307, 0.3438, 0.5307, 0.3438, 0.5615, 0.3594, 0.5615, 0.3594, 0.5922, 0.3438, 0.5922, 0.5938, 0.6271, 0.6094, 0.6271, 0.6094, 0.6578, 0.5938, 0.6578, 0.5938, 0.5635, 0.6094, 0.5635, 0.6094, 0.5953, 0.5938, 0.5953, 0.3438, 0.6229, 0.3594, 0.6229, 0.3594, 0.6547, 0.3438, 0.6547, 0.3438, 0.6865, 0.3594, 0.6865, 0.3594, 0.7182, 0.3438, 0.7182, 0.5938, 0.5, 0.6094, 0.5, 0.6094, 0.5318, 0.5938, 0.5318, 0.5938, 0.6578, 0.6094, 0.6578, 0.6094, 0.6885, 0.5938, 0.6885, 0.3438, 0.5307, 0.3594, 0.5307, 0.3594, 0.5615, 0.3438, 0.5615, 0.3438, 0.6547, 0.3594, 0.6547, 0.3594, 0.6865, 0.3438, 0.6865, 0.5938, 0.5318, 0.6094, 0.5318, 0.6094, 0.5635, 0.5938, 0.5635, 0.5938, 0.5953, 0.6094, 0.5953, 0.6094, 0.6271, 0.5938, 0.6271, 0.3438, 0.5922, 0.3594, 0.5922, 0.3594, 0.6229, 0.3438, 0.6229, 0.8438, 0.5, 0.8594, 0.5, 0.8594, 0.75, 0.8438, 0.75, 0.3438, 0.7182, 0.3594, 0.7182, 0.3594, 0.75, 0.3438, 0.75, 0.5938, 0.7424, 0.6094, 0.7424, 0.6094, 0.75, 0.5938, 0.75, 0.5938, 0.25, 0.6094, 0.25, 0.6094, 0.5, 0.5938, 0.5, 0.3125, 0.5153, 0.3281, 0.5153, 0.3281, 0.5307, 0.3125, 0.5307, 0.5625, 0.6885, 0.5781, 0.6885, 0.5781, 0.7193, 0.5625, 0.7193, 0.5625, 0.6271, 0.5781, 0.6271, 0.5781, 0.6578, 0.5625, 0.6578, 0.3125, 0.5615, 0.3281, 0.5615, 0.3281, 0.5922, 0.3125, 0.5922, 0.3125, 0.6229, 0.3281, 0.6229, 0.3281, 0.6547, 0.3125, 0.6547, 0.5625, 0.5635, 0.5781, 0.5635, 0.5781, 0.5953, 0.5625, 0.5953, 0.5625, 0.5, 0.5781, 0.5, 0.5781, 0.5318, 0.5625, 0.5318, 0.3125, 0.6865, 0.3281, 0.6865, 0.3281, 0.7182, 0.3125, 0.7182, 0.5625, 0.25, 0.5781, 0.25, 0.5781, 0.5, 0.5625, 0.5, 0.5625, 0.7424, 0.5781, 0.7424, 0.5781, 0.75, 0.5625, 0.75, 0.3125, 0.7182, 0.3281, 0.7182, 0.3281, 0.75, 0.3125, 0.75, 0.8125, 0.5, 0.8281, 0.5, 0.8281, 0.75, 0.8125, 0.75, 0.3125, 0.5922, 0.3281, 0.5922, 0.3281, 0.6229, 0.3125, 0.6229, 0.5625, 0.5953, 0.5781, 0.5953, 0.5781, 0.6271, 0.5625, 0.6271, 0.5625, 0.5318, 0.5781, 0.5318, 0.5781, 0.5635, 0.5625, 0.5635, 0.3125, 0.6547, 0.3281, 0.6547, 0.3281, 0.6865, 0.3125, 0.6865, 0.3125, 0.5307, 0.3281, 0.5307, 0.3281, 0.5615, 0.3125, 0.5615, 0.5625, 0.6578, 0.5781, 0.6578, 0.5781, 0.6885, 0.5625, 0.6885, 0.5312, 0.6885, 0.5469, 0.6885, 0.5469, 0.7193, 0.5312, 0.7193, 0.2813, 0.5153, 0.2969, 0.5153, 0.2969, 0.5307, 0.2812, 0.5307, 0.2812, 0.5615, 0.2969, 0.5615, 0.2969, 0.5922, 0.2812, 0.5922, 0.5312, 0.6271, 0.5469, 0.6271, 0.5469, 0.6578, 0.5312, 0.6578, 0.5312, 0.5635, 0.5469, 0.5635, 0.5469, 0.5953, 0.5312, 0.5953, 0.2812, 0.6229, 0.2969, 0.6229, 0.2969, 0.6547, 0.2812, 0.6547, 0.2812, 0.6865, 0.2969, 0.6865, 0.2969, 0.7182, 0.2812, 0.7182, 0.5312, 0.5, 0.5469, 0.5, 0.5469, 0.5318, 0.5312, 0.5318, 0.5312, 0.6578, 0.5469, 0.6578, 0.5469, 0.6885, 0.5312, 0.6885, 0.2812, 0.5307, 0.2969, 0.5307, 0.2969, 0.5615, 0.2812, 0.5615, 0.2812, 0.6547, 0.2969, 0.6547, 0.2969, 0.6865, 0.2812, 0.6865, 0.5312, 0.5318, 0.5469, 0.5318, 0.5469, 0.5635, 0.5312, 0.5635, 0.2812, 0.5922, 0.2969, 0.5922, 0.2969, 0.6229, 0.2812, 0.6229, 0.5312, 0.5953, 0.5469, 0.5953, 0.5469, 0.6271, 0.5312, 0.6271, 0.5312, 0.25, 0.5469, 0.25, 0.5469, 0.5, 0.5312, 0.5, 0.5312, 0.7424, 0.5469, 0.7424, 0.5469, 0.75, 0.5312, 0.75, 0.2812, 0.7182, 0.2969, 0.7182, 0.2969, 0.75, 0.2812, 0.75, 0.7812, 0.5, 0.7969, 0.5, 0.7969, 0.75, 0.7812, 0.75, 0.25, 0.5153, 0.2656, 0.5153, 0.2656, 0.5307, 0.25, 0.5307, 0.5, 0.6885, 0.5156, 0.6885, 0.5156, 0.7193, 0.5, 0.7193, 0.5, 0.6271, 0.5156, 0.6271, 0.5156, 0.6578, 0.5, 0.6578, 0.25, 0.5615, 0.2656, 0.5615, 0.2656, 0.5922, 0.25, 0.5922, 0.25, 0.6229, 0.2656, 0.6229, 0.2656, 0.6547, 0.25, 0.6547, 0.5, 0.5635, 0.5156, 0.5635, 0.5156, 0.5953, 0.5, 0.5953, 0.5, 0.5, 0.5156, 0.5, 0.5156, 0.5318, 0.5, 0.5318, 0.25, 0.6865, 0.2656, 0.6865, 0.2656, 0.7182, 0.25, 0.7182, 0.75, 0.5, 0.7656, 0.5, 0.7656, 0.75, 0.75, 0.75, 0.25, 0.7182, 0.2656, 0.7182, 0.2656, 0.75, 0.25, 0.75, 0.5, 0.7424, 0.5156, 0.7424, 0.5156, 0.75, 0.5, 0.75, 0.5, 0.25, 0.5156, 0.25, 0.5156, 0.5, 0.5, 0.5, 0.5, 0.5953, 0.5156, 0.5953, 0.5156, 0.6271, 0.5, 0.6271, 0.25, 0.5922, 0.2656, 0.5922, 0.2656, 0.6229, 0.25, 0.6229, 0.5, 0.5318, 0.5156, 0.5318, 0.5156, 0.5635, 0.5, 0.5635, 0.25, 0.6547, 0.2656, 0.6547, 0.2656, 0.6865, 0.25, 0.6865, 0.25, 0.5307, 0.2656, 0.5307, 0.2656, 0.5615, 0.25, 0.5615, 0.5, 0.6578, 0.5156, 0.6578, 0.5156, 0.6885, 0.5, 0.6885, 0.4687, 0.6885, 0.4844, 0.6885, 0.4844, 0.7193, 0.4687, 0.7193, 0.2187, 0.5153, 0.2344, 0.5153, 0.2344, 0.5307, 0.2187, 0.5307, 0.2187, 0.5615, 0.2344, 0.5615, 0.2344, 0.5922, 0.2187, 0.5922, 0.4687, 0.6271, 0.4844, 0.6271, 0.4844, 0.6578, 0.4687, 0.6578, 0.4687, 0.5635, 0.4844, 0.5635, 0.4844, 0.5953, 0.4687, 0.5953, 0.2187, 0.6229, 0.2344, 0.6229, 0.2344, 0.6547, 0.2187, 0.6547, 0.2187, 0.6865, 0.2344, 0.6865, 0.2344, 0.7182, 0.2187, 0.7182, 0.4687, 0.5, 0.4844, 0.5, 0.4844, 0.5318, 0.4687, 0.5318, 0.4687, 0.6578, 0.4844, 0.6578, 0.4844, 0.6885, 0.4687, 0.6885, 0.2187, 0.5307, 0.2344, 0.5307, 0.2344, 0.5615, 0.2187, 0.5615, 0.2187, 0.6547, 0.2344, 0.6547, 0.2344, 0.6865, 0.2187, 0.6865, 0.4687, 0.5318, 0.4844, 0.5318, 0.4844, 0.5635, 0.4687, 0.5635, 0.2187, 0.5922, 0.2344, 0.5922, 0.2344, 0.6229, 0.2187, 0.6229, 0.4687, 0.5953, 0.4844, 0.5953, 0.4844, 0.6271, 0.4687, 0.6271, 0.4687, 0.25, 0.4844, 0.25, 0.4844, 0.5, 0.4687, 0.5, 0.4687, 0.7424, 0.4844, 0.7424, 0.4844, 0.75, 0.4687, 0.75, 0.2187, 0.7182, 0.2344, 0.7182, 0.2344, 0.75, 0.2187, 0.75, 0.7187, 0.5, 0.7344, 0.5, 0.7344, 0.75, 0.7187, 0.75, 0.1875, 0.5153, 0.2031, 0.5153, 0.2031, 0.5307, 0.1875, 0.5307, 0.4375, 0.6885, 0.4531, 0.6885, 0.4531, 0.7193, 0.4375, 0.7193, 0.4375, 0.6271, 0.4531, 0.6271, 0.4531, 0.6578, 0.4375, 0.6578, 0.1875, 0.5615, 0.2031, 0.5615, 0.2031, 0.5922, 0.1875, 0.5922, 0.1875, 0.6229, 0.2031, 0.6229, 0.2031, 0.6547, 0.1875, 0.6547, 0.4375, 0.5635, 0.4531, 0.5635, 0.4531, 0.5953, 0.4375, 0.5953, 0.4375, 0.5, 0.4531, 0.5, 0.4531, 0.5318, 0.4375, 0.5318, 0.1875, 0.6865, 0.2031, 0.6865, 0.2031, 0.7182, 0.1875, 0.7182, 0.6875, 0.5, 0.7031, 0.5, 0.7031, 0.75, 0.6875, 0.75, 0.1875, 0.7182, 0.2031, 0.7182, 0.2031, 0.75, 0.1875, 0.75, 0.4375, 0.7424, 0.4531, 0.7424, 0.4531, 0.75, 0.4375, 0.75, 0.4375, 0.25, 0.4531, 0.25, 0.4531, 0.5, 0.4375, 0.5, 0.4375, 0.5953, 0.4531, 0.5953, 0.4531, 0.6271, 0.4375, 0.6271, 0.1875, 0.5922, 0.2031, 0.5922, 0.2031, 0.6229, 0.1875, 0.6229, 0.4375, 0.5318, 0.4531, 0.5318, 0.4531, 0.5635, 0.4375, 0.5635, 0.1875, 0.6547, 0.2031, 0.6547, 0.2031, 0.6865, 0.1875, 0.6865, 0.1875, 0.5307, 0.2031, 0.5307, 0.2031, 0.5615, 0.1875, 0.5615, 0.4375, 0.6578, 0.4531, 0.6578, 0.4531, 0.6885, 0.4375, 0.6885, 0.4062, 0.6885, 0.4219, 0.6885, 0.4219, 0.7193, 0.4062, 0.7193, 0.1562, 0.5153, 0.1719, 0.5153, 0.1719, 0.5307, 0.1562, 0.5307, 0.1562, 0.5615, 0.1719, 0.5615, 0.1719, 0.5922, 0.1562, 0.5922, 0.4062, 0.6271, 0.4219, 0.6271, 0.4219, 0.6578, 0.4062, 0.6578, 0.4062, 0.5635, 0.4219, 0.5635, 0.4219, 0.5953, 0.4062, 0.5953, 0.1562, 0.6229, 0.1719, 0.6229, 0.1719, 0.6547, 0.1562, 0.6547, 0.1562, 0.6865, 0.1719, 0.6865, 0.1719, 0.7182, 0.1562, 0.7182, 0.4062, 0.5, 0.4219, 0.5, 0.4219, 0.5318, 0.4062, 0.5318, 0.4062, 0.6578, 0.4219, 0.6578, 0.4219, 0.6885, 0.4062, 0.6885, 0.1562, 0.5307, 0.1719, 0.5307, 0.1719, 0.5615, 0.1562, 0.5615, 0.1562, 0.6547, 0.1719, 0.6547, 0.1719, 0.6865, 0.1562, 0.6865, 0.4062, 0.5318, 0.4219, 0.5318, 0.4219, 0.5635, 0.4062, 0.5635, 0.4062, 0.5953, 0.4219, 0.5953, 0.4219, 0.6271, 0.4062, 0.6271, 0.1562, 0.5922, 0.1719, 0.5922, 0.1719, 0.6229, 0.1562, 0.6229, 0.6562, 0.5, 0.6719, 0.5, 0.6719, 0.75, 0.6562, 0.75, 0.1562, 0.7182, 0.1719, 0.7182, 0.1719, 0.75, 0.1562, 0.75, 0.4062, 0.7424, 0.4219, 0.7424, 0.4219, 0.75, 0.4062, 0.75, 0.4062, 0.25, 0.4219, 0.25, 0.4219, 0.5, 0.4062, 0.5, 0.125, 0.5153, 0.1396, 0.5153, 0.1396, 0.5307, 0.125, 0.5307, 0.375, 0.6885, 0.3896, 0.6885, 0.3896, 0.7193, 0.375, 0.7193, 0.375, 0.6271, 0.3896, 0.6271, 0.3896, 0.6578, 0.375, 0.6578, 0.125, 0.5615, 0.1396, 0.5615, 0.1396, 0.5922, 0.125, 0.5922, 0.125, 0.6229, 0.1396, 0.6229, 0.1396, 0.6547, 0.125, 0.6547, 0.375, 0.5635, 0.3896, 0.5635, 0.3896, 0.5953, 0.375, 0.5953, 0.375, 0.5, 0.3896, 0.5, 0.3896, 0.5318, 0.375, 0.5318, 0.125, 0.6865, 0.1396, 0.6865, 0.1396, 0.7182, 0.125, 0.7182, 0.375, 0.25, 0.3896, 0.25, 0.3896, 0.5, 0.375, 0.5, 0.375, 0.7424, 0.3896, 0.7424, 0.3896, 0.75, 0.375, 0.75, 0.125, 0.7182, 0.1396, 0.7182, 0.1396, 0.75, 0.125, 0.75, 0.625, 0.5, 0.6396, 0.5, 0.6396, 0.75, 0.625, 0.75, 0.125, 0.5922, 0.1396, 0.5922, 0.1396, 0.6229, 0.125, 0.6229, 0.375, 0.5953, 0.3896, 0.5953, 0.3896, 0.6271, 0.375, 0.6271, 0.375, 0.5318, 0.3896, 0.5318, 0.3896, 0.5635, 0.375, 0.5635, 0.125, 0.6547, 0.1396, 0.6547, 0.1396, 0.6865, 0.125, 0.6865, 0.125, 0.5307, 0.1396, 0.5307, 0.1396, 0.5615, 0.125, 0.5615, 0.375, 0.6578, 0.3896, 0.6578, 0.3896, 0.6885, 0.375, 0.6885, 0.375, 0.7193, 0.3896, 0.7193, 0.3896, 0.7347, 0.375, 0.7347, 0.125, 0.5076, 0.1396, 0.5076, 0.1396, 0.5153, 0.125, 0.5153, 0.4062, 0.7193, 0.4219, 0.7193, 0.4219, 0.7347, 0.4062, 0.7347, 0.1562, 0.5076, 0.1719, 0.5076, 0.1719, 0.5153, 0.1562, 0.5153, 0.4375, 0.7193, 0.4531, 0.7193, 0.4531, 0.7347, 0.4375, 0.7347, 0.1875, 0.5076, 0.2031, 0.5076, 0.2031, 0.5153, 0.1875, 0.5153, 0.4687, 0.7193, 0.4844, 0.7193, 0.4844, 0.7347, 0.4687, 0.7347, 0.2187, 0.5076, 0.2344, 0.5076, 0.2344, 0.5153, 0.2187, 0.5153, 0.5, 0.7193, 0.5156, 0.7193, 0.5156, 0.7347, 0.5, 0.7347, 0.25, 0.5076, 0.2656, 0.5076, 0.2656, 0.5153, 0.25, 0.5153, 0.5312, 0.7193, 0.5469, 0.7193, 0.5469, 0.7347, 0.5312, 0.7347, 0.2812, 0.5076, 0.2969, 0.5076, 0.2969, 0.5153, 0.2813, 0.5153, 0.5625, 0.7193, 0.5781, 0.7193, 0.5781, 0.7347, 0.5625, 0.7347, 0.3125, 0.5076, 0.3281, 0.5076, 0.3281, 0.5153, 0.3125, 0.5153, 0.5938, 0.7193, 0.6094, 0.7193, 0.6094, 0.7347, 0.5938, 0.7347, 0.3438, 0.5076, 0.3594, 0.5076, 0.3594, 0.5153, 0.3438, 0.5153, 0.375, 0.007639, 0.625, 0.007639, 0.625, 0.01528, 0.375, 0.01528, 0.375, 0.7576, 0.625, 0.7576, 0.625, 0.7653, 0.375, 0.7653, 0.3711, 0.5076, 0.375, 0.5076, 0.375, 0.5153, 0.3711, 0.5153, 0.2344, 0.5076, 0.25, 0.5076, 0.25, 0.5153, 0.2344, 0.5153, 0.1719, 0.5076, 0.1875, 0.5076, 0.1875, 0.5153, 0.1719, 0.5153, 0.2969, 0.5076, 0.3125, 0.5076, 0.3125, 0.5153, 0.2969, 0.5153, 0.2031, 0.5076, 0.2187, 0.5076, 0.2187, 0.5153, 0.2031, 0.5153, 0.1396, 0.5076, 0.1562, 0.5076, 0.1562, 0.5153, 0.1396, 0.5153, 0.2656, 0.5076, 0.2812, 0.5076, 0.2813, 0.5153, 0.2656, 0.5153, 0.3281, 0.5076, 0.3438, 0.5076, 0.3438, 0.5153, 0.3281, 0.5153, 0.5781, 0.7193, 0.5938, 0.7193, 0.5938, 0.7347, 0.5781, 0.7347, 0.5156, 0.7193, 0.5312, 0.7193, 0.5312, 0.7347, 0.5156, 0.7347, 0.3896, 0.7193, 0.4062, 0.7193, 0.4062, 0.7347, 0.3896, 0.7347, 0.4531, 0.7193, 0.4687, 0.7193, 0.4687, 0.7347, 0.4531, 0.7347, 0.5469, 0.7193, 0.5625, 0.7193, 0.5625, 0.7347, 0.5469, 0.7347, 0.4219, 0.7193, 0.4375, 0.7193, 0.4375, 0.7347, 0.4219, 0.7347, 0.4844, 0.7193, 0.5, 0.7193, 0.5, 0.7347, 0.4844, 0.7347, 0.6211, 0.7193, 0.625, 0.7193, 0.625, 0.7347, 0.6211, 0.7347, 0.6094, 0.7193, 0.6172, 0.7193, 0.6172, 0.7347, 0.6094, 0.7347, 0.3594, 0.5076, 0.3672, 0.5076, 0.3672, 0.5153, 0.3594, 0.5153, 0.6094, 0.6885, 0.6172, 0.6885, 0.6172, 0.7193, 0.6094, 0.7193, 0.3594, 0.5153, 0.3672, 0.5153, 0.3672, 0.5307, 0.3594, 0.5307, 0.3594, 0.5615, 0.3672, 0.5615, 0.3672, 0.5922, 0.3594, 0.5922, 0.6094, 0.6271, 0.6172, 0.6271, 0.6172, 0.6578, 0.6094, 0.6578, 0.6094, 0.5635, 0.6172, 0.5635, 0.6172, 0.5953, 0.6094, 0.5953, 0.3594, 0.6229, 0.3672, 0.6229, 0.3672, 0.6547, 0.3594, 0.6547, 0.3594, 0.6865, 0.3672, 0.6865, 0.3672, 0.7182, 0.3594, 0.7182, 0.6094, 0.5, 0.6172, 0.5, 0.6172, 0.5318, 0.6094, 0.5318, 0.6094, 0.6578, 0.6172, 0.6578, 0.6172, 0.6885, 0.6094, 0.6885, 0.3594, 0.5307, 0.3672, 0.5307, 0.3672, 0.5615, 0.3594, 0.5615, 0.3594, 0.6547, 0.3672, 0.6547, 0.3672, 0.6865, 0.3594, 0.6865, 0.6094, 0.5318, 0.6172, 0.5318, 0.6172, 0.5635, 0.6094, 0.5635, 0.6094, 0.5953, 0.6172, 0.5953, 0.6172, 0.6271, 0.6094, 0.6271, 0.3594, 0.5922, 0.3672, 0.5922, 0.3672, 0.6229, 0.3594, 0.6229, 0.8594, 0.5, 0.8672, 0.5, 0.8672, 0.75, 0.8594, 0.75, 0.3594, 0.7182, 0.3672, 0.7182, 0.3672, 0.75, 0.3594, 0.75, 0.6094, 0.7424, 0.6172, 0.7424, 0.6172, 0.75, 0.6094, 0.75, 0.6094, 0.25, 0.6172, 0.25, 0.6172, 0.5, 0.6094, 0.5, 0.6094, 0.7347, 0.6172, 0.7347, 0.6172, 0.7424, 0.6094, 0.7424, 0.3594, 0.5, 0.3672, 0.5, 0.3672, 0.5076, 0.3594, 0.5076, 0.3281, 0.5, 0.3438, 0.5, 0.3438, 0.5076, 0.3281, 0.5076, 0.2656, 0.5, 0.2812, 0.5, 0.2812, 0.5076, 0.2656, 0.5076, 0.1396, 0.5, 0.1562, 0.5, 0.1562, 0.5076, 0.1396, 0.5076, 0.2031, 0.5, 0.2187, 0.5, 0.2187, 0.5076, 0.2031, 0.5076, 0.2969, 0.5, 0.3125, 0.5, 0.3125, 0.5076, 0.2969, 0.5076, 0.1719, 0.5, 0.1875, 0.5, 0.1875, 0.5076, 0.1719, 0.5076, 0.2344, 0.5, 0.25, 0.5, 0.25, 0.5076, 0.2344, 0.5076, 0.3711, 0.5, 0.375, 0.5, 0.375, 0.5076, 0.3711, 0.5076, 0.375, 0.75, 0.625, 0.75, 0.625, 0.7576, 0.375, 0.7576, 0.375, 0.0, 0.625, 0.0, 0.625, 0.007639, 0.375, 0.007639, 0.3438, 0.5, 0.3594, 0.5, 0.3594, 0.5076, 0.3438, 0.5076, 0.3125, 0.5, 0.3281, 0.5, 0.3281, 0.5076, 0.3125, 0.5076, 0.2812, 0.5, 0.2969, 0.5, 0.2969, 0.5076, 0.2812, 0.5076, 0.25, 0.5, 0.2656, 0.5, 0.2656, 0.5076, 0.25, 0.5076, 0.2187, 0.5, 0.2344, 0.5, 0.2344, 0.5076, 0.2187, 0.5076, 0.1875, 0.5, 0.2031, 0.5, 0.2031, 0.5076, 0.1875, 0.5076, 0.1562, 0.5, 0.1719, 0.5, 0.1719, 0.5076, 0.1562, 0.5076, 0.125, 0.5, 0.1396, 0.5, 0.1396, 0.5076, 0.125, 0.5076, 0.375, 0.7347, 0.3896, 0.7347, 0.3896, 0.7424, 0.375, 0.7424, 0.4062, 0.7347, 0.4219, 0.7347, 0.4219, 0.7424, 0.4062, 0.7424, 0.4375, 0.7347, 0.4531, 0.7347, 0.4531, 0.7424, 0.4375, 0.7424, 0.4687, 0.7347, 0.4844, 0.7347, 0.4844, 0.7424, 0.4687, 0.7424, 0.5, 0.7347, 0.5156, 0.7347, 0.5156, 0.7424, 0.5, 0.7424, 0.5312, 0.7347, 0.5469, 0.7347, 0.5469, 0.7424, 0.5312, 0.7424, 0.5625, 0.7347, 0.5781, 0.7347, 0.5781, 0.7424, 0.5625, 0.7424, 0.5938, 0.7347, 0.6094, 0.7347, 0.6094, 0.7424, 0.5938, 0.7424, 0.5781, 0.7347, 0.5938, 0.7347, 0.5938, 0.7424, 0.5781, 0.7424, 0.5156, 0.7347, 0.5312, 0.7347, 0.5312, 0.7424, 0.5156, 0.7424, 0.3896, 0.7347, 0.4062, 0.7347, 0.4062, 0.7424, 0.3896, 0.7424, 0.4531, 0.7347, 0.4687, 0.7347, 0.4687, 0.7424, 0.4531, 0.7424, 0.5469, 0.7347, 0.5625, 0.7347, 0.5625, 0.7424, 0.5469, 0.7424, 0.4219, 0.7347, 0.4375, 0.7347, 0.4375, 0.7424, 0.4219, 0.7424, 0.4844, 0.7347, 0.5, 0.7347, 0.5, 0.7424, 0.4844, 0.7424, 0.6211, 0.7347, 0.625, 0.7347, 0.625, 0.7424, 0.6211, 0.7424, 0.6172, 0.7347, 0.6211, 0.7347, 0.6211, 0.7424, 0.6172, 0.7424, 0.3672, 0.5, 0.3711, 0.5, 0.3711, 0.5076, 0.3672, 0.5076, 0.6172, 0.7193, 0.6211, 0.7193, 0.6211, 0.7347, 0.6172, 0.7347, 0.3672, 0.5076, 0.3711, 0.5076, 0.3711, 0.5153, 0.3672, 0.5153, 0.6172, 0.6885, 0.6211, 0.6885, 0.6211, 0.7193, 0.6172, 0.7193, 0.3672, 0.5153, 0.3711, 0.5153, 0.3711, 0.5307, 0.3672, 0.5307, 0.3672, 0.5615, 0.3711, 0.5615, 0.3711, 0.5922, 0.3672, 0.5922, 0.6172, 0.6271, 0.6211, 0.6271, 0.6211, 0.6578, 0.6172, 0.6578, 0.6172, 0.5635, 0.6211, 0.5635, 0.6211, 0.5953, 0.6172, 0.5953, 0.3672, 0.6229, 0.3711, 0.6229, 0.3711, 0.6547, 0.3672, 0.6547, 0.3672, 0.6865, 0.3711, 0.6865, 0.3711, 0.7182, 0.3672, 0.7182, 0.6172, 0.5, 0.6211, 0.5, 0.6211, 0.5318, 0.6172, 0.5318, 0.6172, 0.6578, 0.6211, 0.6578, 0.6211, 0.6885, 0.6172, 0.6885, 0.3672, 0.5307, 0.3711, 0.5307, 0.3711, 0.5615, 0.3672, 0.5615, 0.3672, 0.6547, 0.3711, 0.6547, 0.3711, 0.6865, 0.3672, 0.6865, 0.6172, 0.5318, 0.6211, 0.5318, 0.6211, 0.5635, 0.6172, 0.5635, 0.6172, 0.5953, 0.6211, 0.5953, 0.6211, 0.6271, 0.6172, 0.6271, 0.3672, 0.5922, 0.3711, 0.5922, 0.3711, 0.6229, 0.3672, 0.6229, 0.8672, 0.5, 0.8711, 0.5, 0.8711, 0.75, 0.8672, 0.75, 0.3672, 0.7182, 0.3711, 0.7182, 0.3711, 0.75, 0.3672, 0.75, 0.6172, 0.7424, 0.6211, 0.7424, 0.6211, 0.75, 0.6172, 0.75, 0.6172, 0.25, 0.6211, 0.25, 0.6211, 0.5, 0.6172, 0.5])
me_cube.materials.append(mat_material)
me_cube.materials.append(mat_material_001)
me_cube.use_remesh_preserve_volume = False
me_cube.use_remesh_preserve_attributes = False
me_cube.use_mirror_vertex_groups = False
me_cube.update()

# ---- objects
ob_cube = bpy.data.objects.new('Cube', me_cube)

# ---- transforms, parenting, visibility, modifiers, constraints
ob_cube.location = (0.0, 0.0, 0.0)
ob_cube.lock_rotations_4d = False
ob_cube.empty_display_type = 'ARROWS'
ob_cube.lineart.crease_threshold = 0.0

# ---- collection membership
col_collection.objects.link(ob_cube)

# ---- scene / render settings (as saved in the file)
scene.frame_start = 1; scene.frame_end = 250; scene.frame_set(1)
scene.render.engine = 'BLENDER_EEVEE_NEXT'
scene.cycles.use_denoising = False
scene.cycles.samples = 128
scene.cycles.sampling_pattern = 'TABULATED_SOBOL'
scene.cycles.use_adaptive_sampling = False
scene.cycles.use_light_tree = False
scene.view_settings.view_transform = 'Filmic'
bpy.context.view_layer.update()

# ---- added for rendering (the .blend has no active camera and no usable light): camera, sun
cam_auto = bpy.data.cameras.new('AutoCamera')
cam_auto.lens = 50.0
cam_auto.sensor_width = 36.0
cam_auto.clip_end = 1000.0
ob_auto_camera = bpy.data.objects.new('AutoCamera', cam_auto)
scene.collection.objects.link(ob_auto_camera)
ob_auto_camera.location = (12.5345, -12.0951, 14.0128)
ob_auto_camera.rotation_euler = (1.09748, -7.21219e-08, 0.694738)
scene.camera = ob_auto_camera
light_auto_sun = bpy.data.lights.new('AutoSun', 'SUN')
light_auto_sun.energy = 3.0
light_auto_sun.angle = 0.0523599
ob_auto_sun = bpy.data.objects.new('AutoSun', light_auto_sun)
scene.collection.objects.link(ob_auto_sun)
ob_auto_sun.rotation_euler = (0.872665, 0.174533, 0.523599)
bpy.context.view_layer.update()
